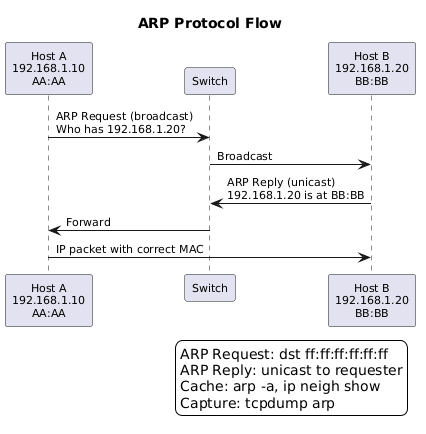

The diagram above was rendered by PlantUML. Its source (embedded in the PNG):
@startuml
skinparam backgroundColor white
skinparam defaultFontName Arial
skinparam defaultFontSize 11
skinparam shadowing false
title ARP Protocol Flow

participant "Host A\n192.168.1.10\nAA:AA" as A
participant "Switch" as S
participant "Host B\n192.168.1.20\nBB:BB" as B

A -> S : ARP Request (broadcast)\nWho has 192.168.1.20?
S -> B : Broadcast
B -> S : ARP Reply (unicast)\n192.168.1.20 is at BB:BB
S -> A : Forward

A -> B : IP packet with correct MAC

legend right
ARP Request: dst ff:ff:ff:ff:ff:ff
ARP Reply: unicast to requester
Cache: arp -a, ip neigh show
Capture: tcpdump arp
endlegend
@enduml